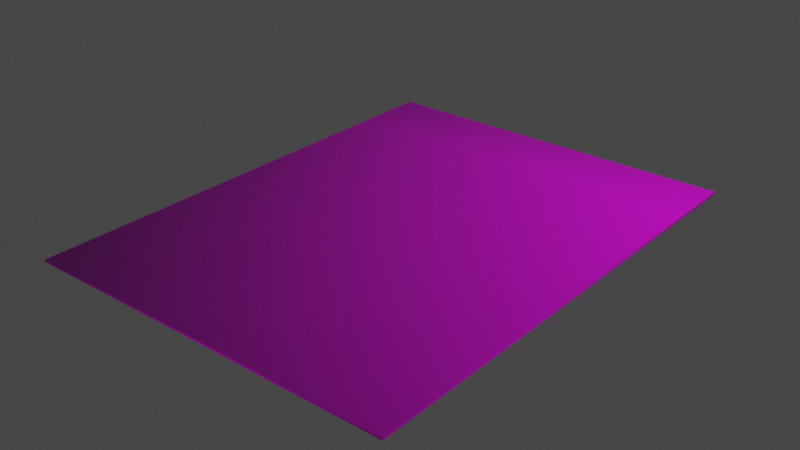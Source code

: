 # Source: untitled.blend  (saved by Blender 3.5.10; exported with 4.5.12 LTS)
import bpy
from mathutils import Matrix  # noqa: F401  (used for matrix-valued properties, if any)

bpy.ops.wm.read_factory_settings(use_empty=True)
scene = bpy.context.scene
scene.name = 'Scene'

# ---- collections
col_collection = bpy.data.collections.new('Collection'); scene.collection.children.link(col_collection)

# ---- images (referenced by path relative to the original .blend; pixels are not part of the script)
import os
ASSET_DIR = os.environ.get("B2B_ASSET_DIR", "")  # directory of the original .blend (textures are referenced by path, not embedded)
HERE = os.path.dirname(os.path.abspath(__file__))  # packed textures are extracted next to this script under _unpacked/

def load_image(name, relpath, width, height, colorspace="sRGB"):
    """Load a texture the original file referenced (path relative to the .blend, or extracted next to this script)."""
    p = next((c for c in (os.path.join(HERE, relpath), os.path.join(ASSET_DIR, relpath)) if relpath and os.path.exists(c)), "")
    if p:
        img = bpy.data.images.load(p, check_existing=True)
        img.name = name
    else:  # same state as the original file: an image datablock whose file is absent (Cycles renders it pink)
        img = bpy.data.images.new(name, width, height)
        img.source = "FILE"
        img.filepath = "//" + (relpath or name)
    img.colorspace_settings.name = colorspace
    return img
img_apriltag_id1_png = load_image('apriltag_id1.png', 'apriltag_id1.png', 1024, 1024, 'sRGB')

# ---- materials (node trees are filled in below, after node groups)
mat_material_001 = bpy.data.materials.new('Material.001')
mat_material_001.use_transparent_shadow = False

# ---- material node trees
mat_material_001.use_nodes = True; mat_material_001.node_tree.nodes.clear()
_N = mat_material_001.node_tree.nodes; _L = mat_material_001.node_tree.links
n0 = _N.new('ShaderNodeBsdfPrincipled'); n0.name = 'Principled BSDF'; n0.location = (10, 300)
n0.distribution = 'GGX'
n0.subsurface_method = 'RANDOM_WALK_SKIN'
n0.inputs[3].default_value = 1.45
n0.inputs[27].default_value = (0.0, 0.0, 0.0, 1.0)
n0.inputs[28].default_value = 1.0
n1 = _N.new('ShaderNodeOutputMaterial'); n1.name = 'Material Output'; n1.location = (300, 300)
n2 = _N.new('ShaderNodeTexImage'); n2.name = 'Image Texture'; n2.location = (-280, 280)
n2.image = img_apriltag_id1_png
n2.extension = 'CLIP'
_L.new(n0.outputs[0], n1.inputs[0])
_L.new(n2.outputs[0], n0.inputs[0])
n1.is_active_output = True

# ---- world
world_world = bpy.data.worlds.new('World'); scene.world = world_world
world_world.use_nodes = True; world_world.node_tree.nodes.clear()
_N = world_world.node_tree.nodes; _L = world_world.node_tree.links
n0 = _N.new('ShaderNodeOutputWorld'); n0.name = 'World Output'; n0.location = (300, 300)
n1 = _N.new('ShaderNodeBackground'); n1.name = 'Background'; n1.location = (10, 300)
n1.inputs[0].default_value = (0.05088, 0.05088, 0.05088, 1.0)
_L.new(n1.outputs[0], n0.inputs[0])
n0.is_active_output = True
world_world.color = (0.05088, 0.05088, 0.05088)
world_world.use_sun_shadow = False
world_world.sun_shadow_jitter_overblur = 0.0

# ---- meshes
me_cube_001 = bpy.data.meshes.new('Cube.001')
me_cube_001.from_pydata([(-0.0855, -0.1105, -0.005), (-0.0855, -0.1105, 0.005), (-0.0855, 0.1105, -0.005), (-0.0855, 0.1105, 0.005), (0.0855, -0.1105, -0.005), (0.0855, -0.1105, 0.005), (0.0855, 0.1105, -0.005), (0.0855, 0.1105, 0.005)], [], [(0, 1, 3, 2), (2, 3, 7, 6), (6, 7, 5, 4), (4, 5, 1, 0), (2, 6, 4, 0), (7, 3, 1, 5)])
_uv = me_cube_001.uv_layers.new(name='UVMap')
_uv.uv.foreach_set('vector', [0.4268, 0.6899, 0.4268, 0.7094, 0.9819, 0.7094, 0.9819, 0.6899, 0.5209, 0.6005, 0.5209, 0.6213, 0.981, 0.6213, 0.981, 0.6005, 0.839, 0.6795, 0.839, 0.7001, 0.2499, 0.7001, 0.2499, 0.6795, 0.8284, 0.9302, 0.8284, 0.9651, 0.0546, 0.9651, 0.0546, 0.9302, 0.5387, 0.4518, 0.9458, 0.4518, 0.9458, 0.04513, 0.5387, 0.04513, 0.4486, 0.5782, 0.00116, 0.5782, 0.00116, 0.003432, 0.4486, 0.003432])
me_cube_001.materials.append(mat_material_001)
me_cube_001.update()

# ---- objects
ob_cube = bpy.data.objects.new('Cube', me_cube_001)

# ---- transforms, parenting, visibility, modifiers, constraints
ob_cube.location = (0.0, 0.0, 0.0)
ob_cube.scale = (0.9942, 0.9955, 0.1)
ob_cube.lock_scale = (True, True, True)

# ---- collection membership
col_collection.objects.link(ob_cube)

# ---- scene / render settings (as saved in the file)
scene.frame_start = 1; scene.frame_end = 250; scene.frame_set(1)
scene.render.engine = 'BLENDER_EEVEE_NEXT'
scene.cycles.sampling_pattern = 'TABULATED_SOBOL'
scene.view_settings.view_transform = 'Filmic'
bpy.context.view_layer.update()

# ---- added for rendering (the .blend has no active camera and no usable light): camera, sun
cam_auto = bpy.data.cameras.new('AutoCamera')
cam_auto.lens = 50.0
cam_auto.sensor_width = 36.0
cam_auto.clip_end = 1000.0
ob_auto_camera = bpy.data.objects.new('AutoCamera', cam_auto)
scene.collection.objects.link(ob_auto_camera)
ob_auto_camera.location = (0.257241, -0.308689, 0.205793)
ob_auto_camera.rotation_euler = (1.09748, -7.21219e-08, 0.694738)
scene.camera = ob_auto_camera
light_auto_sun = bpy.data.lights.new('AutoSun', 'SUN')
light_auto_sun.energy = 3.0
light_auto_sun.angle = 0.0523599
ob_auto_sun = bpy.data.objects.new('AutoSun', light_auto_sun)
scene.collection.objects.link(ob_auto_sun)
ob_auto_sun.rotation_euler = (0.872665, 0.174533, 0.523599)
bpy.context.view_layer.update()

